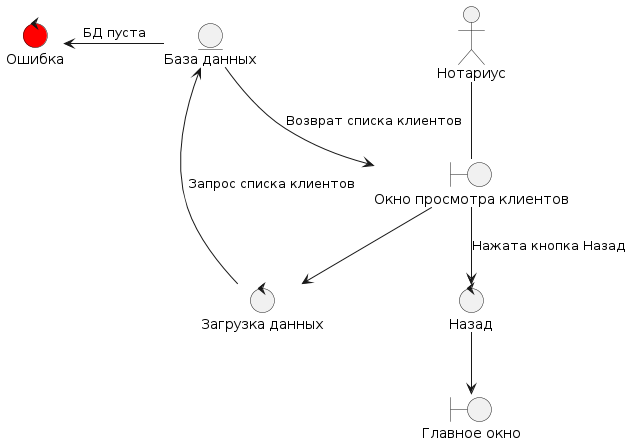

The diagram above was rendered by PlantUML. Its source (embedded in the PNG):
@startuml
boundary "Окно просмотра клиентов" as client_view_window
boundary "Главное окно" as main_window

actor "Нотариус" as user


control "Назад" as back_control
control "Загрузка данных" as load_control
control error as "Ошибка" #red

user -- client_view_window

entity "База данных" as DB

client_view_window --> back_control: Нажата кнопка Назад
back_control --> main_window
client_view_window --> load_control
DB  <-- load_control: Запрос списка клиентов
DB --> client_view_window: Возврат списка клиентов
DB -left-> error: БД пуста
@enduml